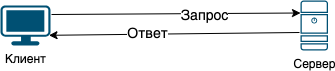

The diagram above was exported from draw.io. Its source (the exported page's mxGraphModel, read from the mxfile embedded in the PNG):
<mxGraphModel dx="954" dy="528" grid="1" gridSize="10" guides="1" tooltips="1" connect="1" arrows="1" fold="1" page="1" pageScale="1" pageWidth="827" pageHeight="1169" math="0" shadow="0">
  <root>
    <mxCell id="0" />
    <mxCell id="1" parent="0" />
    <mxCell id="WRZOP88frUDkAMvvbZFl-1" value="Клиент" style="points=[[0.03,0.03,0],[0.5,0,0],[0.97,0.03,0],[1,0.4,0],[0.97,0.745,0],[0.5,1,0],[0.03,0.745,0],[0,0.4,0]];verticalLabelPosition=bottom;sketch=0;html=1;verticalAlign=top;aspect=fixed;align=center;pointerEvents=1;shape=mxgraph.cisco19.workstation;fillColor=#005073;strokeColor=none;" parent="1" vertex="1">
      <mxGeometry x="210" y="180" width="50" height="40" as="geometry" />
    </mxCell>
    <mxCell id="WRZOP88frUDkAMvvbZFl-2" value="Сервер" style="sketch=0;points=[[0.015,0.015,0],[0.985,0.015,0],[0.985,0.985,0],[0.015,0.985,0],[0.25,0,0],[0.5,0,0],[0.75,0,0],[1,0.25,0],[1,0.5,0],[1,0.75,0],[0.75,1,0],[0.5,1,0],[0.25,1,0],[0,0.75,0],[0,0.5,0],[0,0.25,0]];verticalLabelPosition=bottom;html=1;verticalAlign=top;aspect=fixed;align=center;pointerEvents=1;shape=mxgraph.cisco19.server;fillColor=#005073;strokeColor=none;" parent="1" vertex="1">
      <mxGeometry x="510" y="175" width="27.500000000000004" height="50" as="geometry" />
    </mxCell>
    <mxCell id="WRZOP88frUDkAMvvbZFl-3" value="" style="endArrow=classic;html=1;rounded=0;exitX=1.02;exitY=0.225;exitDx=0;exitDy=0;exitPerimeter=0;entryX=0;entryY=0.25;entryDx=0;entryDy=0;entryPerimeter=0;" parent="1" source="WRZOP88frUDkAMvvbZFl-1" target="WRZOP88frUDkAMvvbZFl-2" edge="1">
      <mxGeometry width="50" height="50" relative="1" as="geometry">
        <mxPoint x="390" y="300" as="sourcePoint" />
        <mxPoint x="440" y="250" as="targetPoint" />
      </mxGeometry>
    </mxCell>
    <mxCell id="WRZOP88frUDkAMvvbZFl-4" value="&lt;font style=&quot;font-size: 14px;&quot;&gt;Запрос&lt;/font&gt;" style="edgeLabel;html=1;align=center;verticalAlign=middle;resizable=0;points=[];" parent="WRZOP88frUDkAMvvbZFl-3" connectable="0" vertex="1">
      <mxGeometry x="0.2208" y="-1" relative="1" as="geometry">
        <mxPoint as="offset" />
      </mxGeometry>
    </mxCell>
    <mxCell id="WRZOP88frUDkAMvvbZFl-5" value="" style="endArrow=classic;html=1;rounded=0;entryX=0.97;entryY=0.745;entryDx=0;entryDy=0;entryPerimeter=0;exitX=-0.036;exitY=0.64;exitDx=0;exitDy=0;exitPerimeter=0;" parent="1" source="WRZOP88frUDkAMvvbZFl-2" target="WRZOP88frUDkAMvvbZFl-1" edge="1">
      <mxGeometry width="50" height="50" relative="1" as="geometry">
        <mxPoint x="470" y="480" as="sourcePoint" />
        <mxPoint x="520" y="183" as="targetPoint" />
      </mxGeometry>
    </mxCell>
    <mxCell id="WRZOP88frUDkAMvvbZFl-6" value="&lt;font style=&quot;font-size: 14px;&quot;&gt;Ответ&lt;/font&gt;" style="edgeLabel;html=1;align=center;verticalAlign=middle;resizable=0;points=[];" parent="WRZOP88frUDkAMvvbZFl-5" connectable="0" vertex="1">
      <mxGeometry x="0.2208" y="-1" relative="1" as="geometry">
        <mxPoint as="offset" />
      </mxGeometry>
    </mxCell>
  </root>
</mxGraphModel>